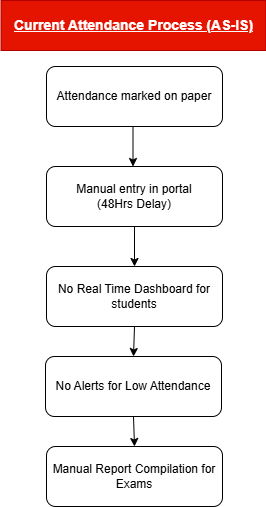

The diagram above was exported from draw.io. Its source (the exported page's mxGraphModel, read from the mxfile embedded in the PNG):
<mxGraphModel dx="1030" dy="562" grid="1" gridSize="11" guides="1" tooltips="1" connect="1" arrows="1" fold="1" page="1" pageScale="1" pageWidth="827" pageHeight="1169" math="0" shadow="0">
  <root>
    <mxCell id="0" />
    <mxCell id="1" parent="0" />
    <mxCell id="3uTXytxqu_p53xl-HM2U-6" edge="1" parent="1" style="endArrow=classic;html=1;rounded=0;exitX=0.5;exitY=1;exitDx=0;exitDy=0;" value="">
      <mxGeometry height="50" relative="1" width="50" as="geometry">
        <mxPoint x="395.5" y="148" as="sourcePoint" />
        <mxPoint x="395.5" y="188" as="targetPoint" />
      </mxGeometry>
    </mxCell>
    <mxCell id="3uTXytxqu_p53xl-HM2U-11" parent="1" style="rounded=1;whiteSpace=wrap;html=1;" value="No Alerts for Low Attendance" vertex="1">
      <mxGeometry height="60" width="176" x="308" y="378" as="geometry" />
    </mxCell>
    <mxCell id="3uTXytxqu_p53xl-HM2U-12" parent="1" style="rounded=1;whiteSpace=wrap;html=1;" value="No Real Time Dashboard for students" vertex="1">
      <mxGeometry height="60" width="176" x="309" y="288" as="geometry" />
    </mxCell>
    <mxCell id="3uTXytxqu_p53xl-HM2U-13" parent="1" style="rounded=1;whiteSpace=wrap;html=1;" value="Manual entry in portal&lt;div&gt;(48Hrs Delay)&lt;/div&gt;" vertex="1">
      <mxGeometry height="60" width="176" x="309" y="188" as="geometry" />
    </mxCell>
    <mxCell id="3uTXytxqu_p53xl-HM2U-14" parent="1" style="rounded=1;whiteSpace=wrap;html=1;" value="Attendance marked on paper" vertex="1">
      <mxGeometry height="60" width="176" x="309" y="88" as="geometry" />
    </mxCell>
    <mxCell id="3uTXytxqu_p53xl-HM2U-15" edge="1" parent="1" source="3uTXytxqu_p53xl-HM2U-12" style="endArrow=classic;html=1;rounded=0;exitX=0.5;exitY=1;exitDx=0;exitDy=0;entryX=0.5;entryY=0;entryDx=0;entryDy=0;" target="3uTXytxqu_p53xl-HM2U-11" value="">
      <mxGeometry height="50" relative="1" width="50" as="geometry">
        <mxPoint x="556" y="318" as="sourcePoint" />
        <mxPoint x="606" y="268" as="targetPoint" />
      </mxGeometry>
    </mxCell>
    <mxCell id="3uTXytxqu_p53xl-HM2U-16" edge="1" parent="1" source="3uTXytxqu_p53xl-HM2U-13" style="endArrow=classic;html=1;rounded=0;exitX=0.5;exitY=1;exitDx=0;exitDy=0;entryX=0.5;entryY=0;entryDx=0;entryDy=0;" target="3uTXytxqu_p53xl-HM2U-12" value="">
      <mxGeometry height="50" relative="1" width="50" as="geometry">
        <mxPoint x="556" y="318" as="sourcePoint" />
        <mxPoint x="606" y="268" as="targetPoint" />
      </mxGeometry>
    </mxCell>
    <mxCell id="3uTXytxqu_p53xl-HM2U-17" parent="1" style="rounded=1;whiteSpace=wrap;html=1;" value="Manual Report Compilation for Exams" vertex="1">
      <mxGeometry height="60" width="176" x="309" y="468" as="geometry" />
    </mxCell>
    <mxCell id="3uTXytxqu_p53xl-HM2U-18" edge="1" parent="1" source="3uTXytxqu_p53xl-HM2U-11" style="endArrow=classic;html=1;rounded=0;exitX=0.5;exitY=1;exitDx=0;exitDy=0;entryX=0.5;entryY=0;entryDx=0;entryDy=0;" target="3uTXytxqu_p53xl-HM2U-17" value="">
      <mxGeometry height="50" relative="1" width="50" as="geometry">
        <mxPoint x="556" y="308" as="sourcePoint" />
        <mxPoint x="606" y="258" as="targetPoint" />
      </mxGeometry>
    </mxCell>
    <mxCell id="3uTXytxqu_p53xl-HM2U-19" parent="1" style="text;html=1;whiteSpace=wrap;strokeColor=#B20000;fillColor=#e51400;align=center;verticalAlign=middle;rounded=0;fontColor=#ffffff;" value="&lt;b&gt;&lt;u&gt;&lt;font style=&quot;font-size: 14px;&quot;&gt;Current Attendance Process (AS-IS)&lt;/font&gt;&lt;/u&gt;&lt;/b&gt;" vertex="1">
      <mxGeometry height="50" width="265" x="263.5" y="22" as="geometry" />
    </mxCell>
  </root>
</mxGraphModel>